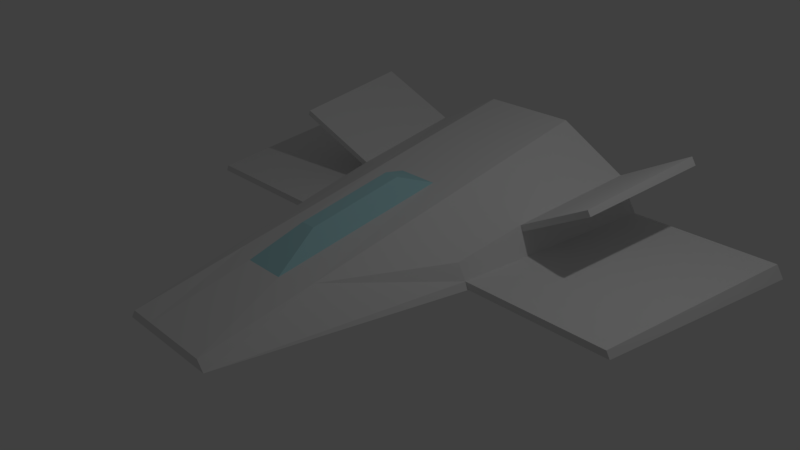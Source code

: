 # Source: trapezoid-fighter.blend  (saved by Blender 2.77.0; exported with 4.5.12 LTS)
import bpy
from mathutils import Matrix  # noqa: F401  (used for matrix-valued properties, if any)

bpy.ops.wm.read_factory_settings(use_empty=True)
scene = bpy.context.scene
scene.name = 'Scene'

# ---- collections
col_collection_1 = bpy.data.collections.new('Collection 1'); scene.collection.children.link(col_collection_1)

# ---- materials (node trees are filled in below, after node groups)
mat_material = bpy.data.materials.new('Material')
mat_material.alpha_threshold = 0.0
mat_material.use_transparent_shadow = False
mat_material.roughness = 0.5
mat_material.line_color = (0.0, 0.0, 0.0, 1.0)
mat_material_001 = bpy.data.materials.new('Material.001')
mat_material_001.alpha_threshold = 0.0
mat_material_001.use_transparent_shadow = False
mat_material_001.diffuse_color = (0.4472, 0.7546, 0.8, 1.0)
mat_material_001.roughness = 0.5

# ---- material node trees

# ---- world
world_world = bpy.data.worlds.new('World'); scene.world = world_world
world_world.color = (0.05088, 0.05088, 0.05088)
world_world.use_sun_shadow = False
world_world.sun_shadow_jitter_overblur = 0.0
world_world.cycles.sampling_method = 'MANUAL'

# ---- cameras
cam_camera = bpy.data.cameras.new('Camera')
cam_camera.clip_end = 100.0
cam_camera.lens = 35.0
cam_camera.sensor_width = 32.0
cam_camera.sensor_height = 18.0
cam_camera.ortho_scale = 7.314
cam_camera.dof.focus_distance = 0.0
cam_camera.dof.aperture_fstop = 128.0

# ---- lights
light_lamp = bpy.data.lights.new('Lamp', 'POINT')
light_lamp.transmission_factor = 0.0
light_lamp.cutoff_distance = 30.0
light_lamp.energy = 100.0
light_lamp.shadow_buffer_clip_start = 1.001
light_lamp.shadow_soft_size = 0.1
light_lamp.shadow_maximum_resolution = 0.006
light_lamp.use_absolute_resolution = True

# ---- meshes
me_cube = bpy.data.meshes.new('Cube')
me_cube.from_pydata([(-0.7173, -3.007, -1.0), (-1.98, 3.002, -1.0), (2.004, 3.002, -1.0), (0.7711, -3.007, -1.0), (-0.6228, -3.007, -0.8716), (-0.6452, 3.002, 0.1706), (0.6713, 3.002, 0.1706), (0.6762, -3.007, -0.8716), (-1.89, 3.002, -0.8353), (1.905, 3.002, -0.8353), (-0.2897, 3.002, 0.1706), (-1.512, 0.1352, -1.0), (1.525, 0.1352, -1.0), (1.473, 0.1352, -0.9053), (-1.466, 0.1352, -0.9053), (2.004, 3.002, -1.0), (1.905, 3.002, -0.8353), (2.004, 3.002, -1.0), (1.905, 3.002, -0.8353), (1.525, 0.1352, -1.0), (1.473, 0.1352, -0.9053), (2.004, 3.002, -1.0), (1.905, 3.002, -0.8353), (1.525, 0.1352, -1.0), (1.473, 0.1352, -0.9053), (2.004, 3.002, -1.0), (1.905, 3.002, -0.8353), (1.525, 0.1352, -1.0), (1.473, 0.1352, -0.9053), (3.981, 3.002, -1.0), (3.882, 3.002, -0.8353), (3.502, 0.1352, -1.0), (3.45, 0.1352, -0.9053), (-3.58, 0.1352, -1.0), (-4.048, 3.002, -1.0), (-3.958, 3.002, -0.8353), (-3.533, 0.1352, -0.9053), (-1.691, 3.002, -0.4692), (1.686, 3.002, -0.4692), (-0.272, -3.007, -0.8716), (1.359, 0.1352, -0.6947), (-1.361, 0.1352, -0.6947), (-1.635, 3.002, -0.3677), (1.625, 3.002, -0.3677), (-0.9041, 3.002, -1.0), (-0.3153, -3.007, -1.0), (-1.68, 1.165, -1.0), (-1.618, 1.165, -0.8802), (1.697, 1.165, -1.0), (1.628, 1.165, -0.8802), (1.697, 1.165, -1.0), (1.628, 1.165, -0.8802), (1.697, 1.165, -1.0), (1.628, 1.165, -0.8802), (1.697, 1.165, -1.0), (1.628, 1.165, -0.8802), (3.674, 1.165, -1.0), (3.605, 1.165, -0.8802), (-3.748, 1.165, -1.0), (-3.686, 1.165, -0.8802), (1.476, 1.165, -0.6137), (-1.479, 1.165, -0.6137), (1.434, 1.165, -0.5398), (-1.441, 1.165, -0.5398), (2.749, 2.832, 0.1554), (2.688, 2.832, 0.257), (2.54, 0.9947, 0.01093), (2.497, 0.9947, 0.08483), (-2.54, 0.9987, -0.04651), (-2.751, 2.836, 0.09799), (-2.696, 2.836, 0.1995), (-2.502, 0.9987, 0.02738), (-0.8652, 3.002, -0.8353), (-0.6921, 0.1352, -1.0), (-0.7787, 3.002, -0.4692), (-0.7547, 3.002, -0.3677), (-0.7682, 1.165, -1.0), (0.327, -3.007, -1.0), (0.8151, 3.002, -1.0), (0.2886, -3.007, -0.8716), (0.2785, 3.002, 0.1706), (0.7727, 3.002, -0.8353), (0.6186, 0.1352, -1.0), (0.6784, 3.002, -0.4692), (0.6523, 3.002, -0.3677), (0.6892, 1.165, -1.0), (-0.637, 0.7924, -0.2127), (0.6731, 0.7924, -0.2127), (-0.1028, 0.3306, -0.04611), (0.104, 0.3306, -0.04611), (0.675, -1.477, -0.6062), (-0.09922, -1.015, -0.2795), (0.1067, -1.015, -0.2795), (-0.6285, -1.477, -0.6062), (0.2822, 0.7924, -0.2127), (-0.2831, 0.7924, -0.2127), (-0.2765, -1.678, -0.6062), (0.2861, -1.678, -0.6062)], [], [(85, 78, 2, 48), (84, 80, 6, 43), (11, 46, 76, 73), (37, 42, 75, 74), (78, 81, 9, 2), (46, 11, 33, 58), (13, 12, 19, 20), (95, 10, 5, 86), (77, 82, 12, 3), (9, 2, 15, 16), (20, 19, 23, 24), (2, 9, 18, 17), (48, 2, 17, 50), (49, 13, 20, 51), (52, 21, 25, 54), (50, 17, 21, 52), (51, 20, 24, 53), (17, 18, 22, 21), (55, 28, 32, 57), (53, 24, 28, 55), (21, 22, 26, 25), (24, 23, 27, 28), (56, 57, 32, 31), (25, 26, 30, 29), (28, 27, 31, 32), (54, 25, 29, 56), (58, 59, 35, 34), (47, 8, 35, 59), (11, 14, 36, 33), (8, 1, 34, 35), (49, 60, 40, 13), (77, 3, 7, 79), (0, 45, 39, 4), (81, 83, 38, 9), (47, 61, 37, 8), (0, 4, 93, 86, 5, 42, 63, 41, 14, 11), (60, 62, 40), (13, 40, 62, 43, 6, 87, 90, 7, 3, 12), (83, 84, 43, 38), (42, 37, 69, 70), (41, 63, 61), (43, 62, 67, 65), (14, 41, 61, 47), (9, 38, 60, 49), (14, 47, 59, 36), (33, 36, 59, 58), (27, 54, 56, 31), (29, 30, 57, 56), (22, 53, 55, 26), (26, 55, 57, 30), (18, 51, 53, 22), (19, 50, 52, 23), (23, 52, 54, 27), (9, 49, 51, 18), (12, 48, 50, 19), (1, 46, 58, 34), (82, 85, 48, 12), (64, 65, 67, 66), (60, 38, 64, 66), (38, 43, 65, 64), (62, 60, 66, 67), (68, 71, 70, 69), (37, 61, 68, 69), (61, 63, 71, 68), (63, 42, 70, 71), (8, 37, 74, 72), (0, 11, 73, 45), (94, 80, 10, 95), (1, 8, 72, 44), (42, 5, 10, 75), (46, 1, 44, 76), (87, 6, 80, 94), (73, 76, 85, 82), (74, 75, 84, 83), (72, 74, 83, 81), (45, 77, 79, 39), (45, 73, 82, 77), (44, 72, 81, 78), (75, 10, 80, 84), (76, 44, 78, 85), (90, 87, 94, 97), (92, 89, 88, 91), (96, 95, 86, 93), (39, 96, 93, 4), (79, 97, 96, 39), (7, 90, 97, 79), (88, 89, 94, 95), (91, 88, 95, 96), (89, 92, 97, 94), (92, 91, 96, 97)])
me_cube.polygons.foreach_set('material_index', [0, 0, 0, 0, 0, 0, 0, 0, 0, 0, 0, 0, 0, 0, 0, 0, 0, 0, 0, 0, 0, 0, 0, 0, 0, 0, 0, 0, 0, 0, 0, 0, 0, 0, 0, 0, 0, 0, 0, 0, 0, 0, 0, 0, 0, 0, 0, 0, 0, 0, 0, 0, 0, 0, 0, 0, 0, 0, 0, 0, 0, 0, 0, 0, 0, 0, 0, 0, 0, 0, 0, 0, 0, 0, 0, 0, 0, 0, 0, 0, 0, 1, 0, 0, 0, 0, 1, 1, 1, 1])
me_cube.materials.append(mat_material)
me_cube.materials.append(mat_material_001)
me_cube.use_remesh_preserve_volume = False
me_cube.use_remesh_preserve_attributes = False
me_cube.use_mirror_vertex_groups = False
me_cube.update()

# ---- objects
ob_cube = bpy.data.objects.new('Cube', me_cube)
ob_lamp = bpy.data.objects.new('Lamp', light_lamp)
ob_camera = bpy.data.objects.new('Camera', cam_camera)

# ---- transforms, parenting, visibility, modifiers, constraints
ob_cube.location = (0.0, 0.0, 1.056)
ob_cube.lock_rotations_4d = False
ob_cube.empty_display_type = 'ARROWS'
ob_cube.lineart.crease_threshold = 0.0
ob_lamp.location = (4.076, 1.005, 5.904)
ob_lamp.rotation_euler = (0.6503, 0.05522, 1.866)
ob_lamp.lock_rotations_4d = False
ob_lamp.empty_display_type = 'ARROWS'
ob_lamp.color = (0.0, 0.0, 0.0, 0.0)
ob_lamp.lineart.crease_threshold = 0.0
ob_camera.location = (7.481, -6.508, 5.344)
ob_camera.rotation_euler = (1.109, 0.01082, 0.8149)
ob_camera.lock_rotations_4d = False
ob_camera.empty_display_type = 'ARROWS'
ob_camera.color = (0.0, 0.0, 0.0, 0.0)
ob_camera.display_type = 'WIRE'
ob_camera.lineart.crease_threshold = 0.0

# ---- collection membership
col_collection_1.objects.link(ob_cube)
col_collection_1.objects.link(ob_lamp)
col_collection_1.objects.link(ob_camera)

# ---- scene / render settings (as saved in the file)
scene.camera = ob_camera
scene.frame_start = 1; scene.frame_end = 250; scene.frame_set(1)
scene.render.engine = 'BLENDER_EEVEE_NEXT'
scene.render.resolution_percentage = 50
scene.render.dither_intensity = 0.0
scene.cycles.use_denoising = False
scene.cycles.samples = 128
scene.cycles.sampling_pattern = 'TABULATED_SOBOL'
scene.cycles.light_sampling_threshold = 0.0
scene.cycles.use_adaptive_sampling = False
scene.cycles.use_light_tree = False
scene.cycles.blur_glossy = 0.0
scene.cycles.sample_clamp_indirect = 0.0
scene.view_settings.view_transform = 'Standard'
bpy.context.view_layer.update()
